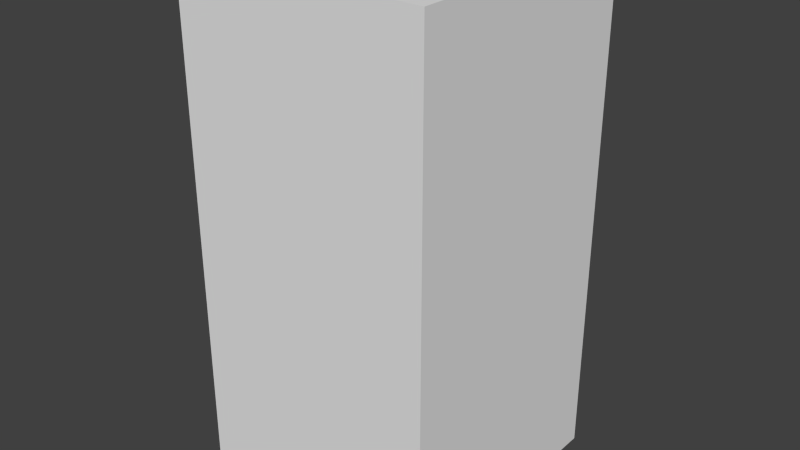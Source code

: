 # Source: blueFlagTwo.blend  (saved by Blender 2.68.0; exported with 4.5.12 LTS)
import bpy
from mathutils import Matrix  # noqa: F401  (used for matrix-valued properties, if any)

bpy.ops.wm.read_factory_settings(use_empty=True)
scene = bpy.context.scene
scene.name = 'Scene'

# ---- collections
col_collection_1 = bpy.data.collections.new('Collection 1'); scene.collection.children.link(col_collection_1)

# ---- world
world_world = bpy.data.worlds.new('World'); scene.world = world_world
world_world.color = (0.05088, 0.05088, 0.05088)
world_world.use_sun_shadow = False
world_world.sun_shadow_jitter_overblur = 0.0
world_world.cycles.sampling_method = 'MANUAL'
world_world.cycles.sample_map_resolution = 256

# ---- meshes
me_blueflagtwo = bpy.data.meshes.new('blueFlagTwo')
me_blueflagtwo.from_pydata([(-0.5, -0.5, -1.0), (-0.5, 0.5, -1.0), (0.5, 0.5, -1.0), (0.5, -0.5, -1.0), (-0.5, -0.5, 1.0), (-0.5, 0.5, 1.0), (0.5, 0.5, 1.0), (0.5, -0.5, 1.0)], [], [(4, 5, 1, 0), (5, 6, 2, 1), (6, 7, 3, 2), (7, 4, 0, 3), (0, 1, 2, 3), (7, 6, 5, 4)])
me_blueflagtwo.use_remesh_preserve_volume = False
me_blueflagtwo.use_remesh_preserve_attributes = False
me_blueflagtwo.use_mirror_vertex_groups = False
me_blueflagtwo.update()

# ---- objects
ob_blueflagtwo = bpy.data.objects.new('blueFlagTwo', me_blueflagtwo)

# ---- transforms, parenting, visibility, modifiers, constraints
ob_blueflagtwo.location = (0.0, 0.0, 0.0)
ob_blueflagtwo.lineart.crease_threshold = 0.0

# ---- collection membership
col_collection_1.objects.link(ob_blueflagtwo)

# ---- scene / render settings (as saved in the file)
scene.frame_start = 1; scene.frame_end = 250; scene.frame_set(1)
scene.render.engine = 'BLENDER_EEVEE_NEXT'
scene.render.image_settings.color_mode = 'RGB'
scene.render.image_settings.compression = 90
scene.render.resolution_percentage = 50
scene.render.dither_intensity = 0.0
scene.cycles.use_denoising = False
scene.cycles.samples = 10
scene.cycles.sampling_pattern = 'TABULATED_SOBOL'
scene.cycles.light_sampling_threshold = 0.0
scene.cycles.use_adaptive_sampling = False
scene.cycles.use_light_tree = False
scene.cycles.blur_glossy = 0.0
scene.cycles.volume_bounces = 1
scene.cycles.pixel_filter_type = 'GAUSSIAN'
scene.cycles.sample_clamp_indirect = 0.0
scene.view_settings.view_transform = 'Standard'
bpy.context.view_layer.update()

# ---- added for rendering (the .blend has no active camera and no usable light): camera, sun
cam_auto = bpy.data.cameras.new('AutoCamera')
cam_auto.lens = 50.0
cam_auto.sensor_width = 36.0
cam_auto.clip_end = 1000.0
ob_auto_camera = bpy.data.objects.new('AutoCamera', cam_auto)
scene.collection.objects.link(ob_auto_camera)
ob_auto_camera.location = (2.26633, -2.71959, 1.81306)
ob_auto_camera.rotation_euler = (1.09748, -7.21219e-08, 0.694738)
scene.camera = ob_auto_camera
light_auto_sun = bpy.data.lights.new('AutoSun', 'SUN')
light_auto_sun.energy = 3.0
light_auto_sun.angle = 0.0523599
ob_auto_sun = bpy.data.objects.new('AutoSun', light_auto_sun)
scene.collection.objects.link(ob_auto_sun)
ob_auto_sun.rotation_euler = (0.872665, 0.174533, 0.523599)
bpy.context.view_layer.update()
